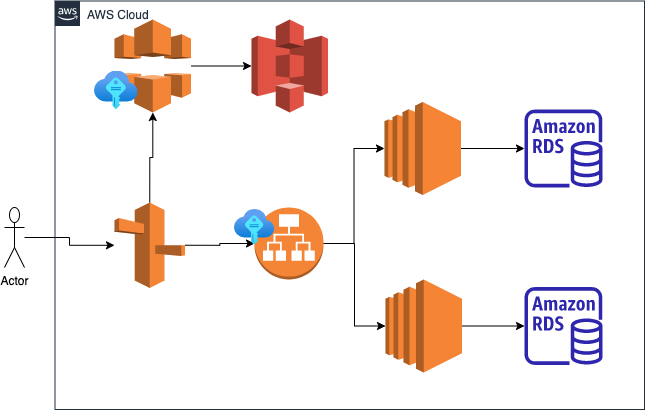

The diagram above was exported from draw.io. Its source (the exported page's mxGraphModel, read from the mxfile embedded in the PNG):
<mxGraphModel dx="694" dy="466" grid="1" gridSize="10" guides="1" tooltips="1" connect="1" arrows="1" fold="1" page="1" pageScale="1" pageWidth="827" pageHeight="1169" math="0" shadow="0">
  <root>
    <mxCell id="0" />
    <mxCell id="1" parent="0" />
    <mxCell id="j5aswRVeG2-4EKPwNMvl-1" value="" style="sketch=0;outlineConnect=0;fontColor=#232F3E;gradientColor=none;fillColor=#2E27AD;strokeColor=none;dashed=0;verticalLabelPosition=bottom;verticalAlign=top;align=center;html=1;fontSize=12;fontStyle=0;aspect=fixed;pointerEvents=1;shape=mxgraph.aws4.rds_instance;" vertex="1" parent="1">
      <mxGeometry x="530" y="120" width="78" height="78" as="geometry" />
    </mxCell>
    <mxCell id="j5aswRVeG2-4EKPwNMvl-17" style="edgeStyle=orthogonalEdgeStyle;rounded=0;orthogonalLoop=1;jettySize=auto;html=1;exitX=1;exitY=0.5;exitDx=0;exitDy=0;exitPerimeter=0;" edge="1" parent="1" source="j5aswRVeG2-4EKPwNMvl-2" target="j5aswRVeG2-4EKPwNMvl-1">
      <mxGeometry relative="1" as="geometry" />
    </mxCell>
    <mxCell id="j5aswRVeG2-4EKPwNMvl-2" value="" style="outlineConnect=0;dashed=0;verticalLabelPosition=bottom;verticalAlign=top;align=center;html=1;shape=mxgraph.aws3.ec2;fillColor=#F58534;gradientColor=none;" vertex="1" parent="1">
      <mxGeometry x="390" y="112.5" width="76.5" height="93" as="geometry" />
    </mxCell>
    <mxCell id="j5aswRVeG2-4EKPwNMvl-18" style="edgeStyle=orthogonalEdgeStyle;rounded=0;orthogonalLoop=1;jettySize=auto;html=1;exitX=1;exitY=0.5;exitDx=0;exitDy=0;exitPerimeter=0;" edge="1" parent="1" source="j5aswRVeG2-4EKPwNMvl-4" target="j5aswRVeG2-4EKPwNMvl-5">
      <mxGeometry relative="1" as="geometry" />
    </mxCell>
    <mxCell id="j5aswRVeG2-4EKPwNMvl-4" value="" style="outlineConnect=0;dashed=0;verticalLabelPosition=bottom;verticalAlign=top;align=center;html=1;shape=mxgraph.aws3.ec2;fillColor=#F58534;gradientColor=none;" vertex="1" parent="1">
      <mxGeometry x="391" y="290" width="76.5" height="93" as="geometry" />
    </mxCell>
    <mxCell id="j5aswRVeG2-4EKPwNMvl-5" value="" style="sketch=0;outlineConnect=0;fontColor=#232F3E;gradientColor=none;fillColor=#2E27AD;strokeColor=none;dashed=0;verticalLabelPosition=bottom;verticalAlign=top;align=center;html=1;fontSize=12;fontStyle=0;aspect=fixed;pointerEvents=1;shape=mxgraph.aws4.rds_instance;" vertex="1" parent="1">
      <mxGeometry x="530" y="297.5" width="78" height="78" as="geometry" />
    </mxCell>
    <mxCell id="j5aswRVeG2-4EKPwNMvl-15" style="edgeStyle=orthogonalEdgeStyle;rounded=0;orthogonalLoop=1;jettySize=auto;html=1;exitX=1;exitY=0.5;exitDx=0;exitDy=0;exitPerimeter=0;entryX=0;entryY=0.5;entryDx=0;entryDy=0;entryPerimeter=0;" edge="1" parent="1" source="j5aswRVeG2-4EKPwNMvl-6" target="j5aswRVeG2-4EKPwNMvl-2">
      <mxGeometry relative="1" as="geometry" />
    </mxCell>
    <mxCell id="j5aswRVeG2-4EKPwNMvl-16" style="edgeStyle=orthogonalEdgeStyle;rounded=0;orthogonalLoop=1;jettySize=auto;html=1;exitX=1;exitY=0.5;exitDx=0;exitDy=0;exitPerimeter=0;" edge="1" parent="1" source="j5aswRVeG2-4EKPwNMvl-6" target="j5aswRVeG2-4EKPwNMvl-4">
      <mxGeometry relative="1" as="geometry" />
    </mxCell>
    <mxCell id="j5aswRVeG2-4EKPwNMvl-6" value="" style="outlineConnect=0;dashed=0;verticalLabelPosition=bottom;verticalAlign=top;align=center;html=1;shape=mxgraph.aws3.application_load_balancer;fillColor=#F58536;gradientColor=none;" vertex="1" parent="1">
      <mxGeometry x="260" y="218" width="69" height="72" as="geometry" />
    </mxCell>
    <mxCell id="j5aswRVeG2-4EKPwNMvl-12" style="edgeStyle=orthogonalEdgeStyle;rounded=0;orthogonalLoop=1;jettySize=auto;html=1;exitX=0.5;exitY=0;exitDx=0;exitDy=0;exitPerimeter=0;" edge="1" parent="1" source="j5aswRVeG2-4EKPwNMvl-7" target="j5aswRVeG2-4EKPwNMvl-8">
      <mxGeometry relative="1" as="geometry" />
    </mxCell>
    <mxCell id="j5aswRVeG2-4EKPwNMvl-14" style="edgeStyle=orthogonalEdgeStyle;rounded=0;orthogonalLoop=1;jettySize=auto;html=1;exitX=1;exitY=0.5;exitDx=0;exitDy=0;exitPerimeter=0;" edge="1" parent="1" source="j5aswRVeG2-4EKPwNMvl-7" target="j5aswRVeG2-4EKPwNMvl-6">
      <mxGeometry relative="1" as="geometry" />
    </mxCell>
    <mxCell id="j5aswRVeG2-4EKPwNMvl-7" value="" style="outlineConnect=0;dashed=0;verticalLabelPosition=bottom;verticalAlign=top;align=center;html=1;shape=mxgraph.aws3.route_53;fillColor=#F58536;gradientColor=none;" vertex="1" parent="1">
      <mxGeometry x="120" y="213" width="70.5" height="85.5" as="geometry" />
    </mxCell>
    <mxCell id="j5aswRVeG2-4EKPwNMvl-13" style="edgeStyle=orthogonalEdgeStyle;rounded=0;orthogonalLoop=1;jettySize=auto;html=1;exitX=1;exitY=0.5;exitDx=0;exitDy=0;exitPerimeter=0;" edge="1" parent="1" source="j5aswRVeG2-4EKPwNMvl-8" target="j5aswRVeG2-4EKPwNMvl-9">
      <mxGeometry relative="1" as="geometry" />
    </mxCell>
    <mxCell id="j5aswRVeG2-4EKPwNMvl-8" value="" style="outlineConnect=0;dashed=0;verticalLabelPosition=bottom;verticalAlign=top;align=center;html=1;shape=mxgraph.aws3.cloudfront;fillColor=#F58536;gradientColor=none;" vertex="1" parent="1">
      <mxGeometry x="120" y="30" width="76.5" height="93" as="geometry" />
    </mxCell>
    <mxCell id="j5aswRVeG2-4EKPwNMvl-9" value="" style="outlineConnect=0;dashed=0;verticalLabelPosition=bottom;verticalAlign=top;align=center;html=1;shape=mxgraph.aws3.s3;fillColor=#E05243;gradientColor=none;" vertex="1" parent="1">
      <mxGeometry x="257" y="30" width="76.5" height="93" as="geometry" />
    </mxCell>
    <mxCell id="j5aswRVeG2-4EKPwNMvl-11" style="edgeStyle=orthogonalEdgeStyle;rounded=0;orthogonalLoop=1;jettySize=auto;html=1;" edge="1" parent="1" source="j5aswRVeG2-4EKPwNMvl-10" target="j5aswRVeG2-4EKPwNMvl-7">
      <mxGeometry relative="1" as="geometry" />
    </mxCell>
    <mxCell id="j5aswRVeG2-4EKPwNMvl-10" value="Actor" style="shape=umlActor;verticalLabelPosition=bottom;verticalAlign=top;html=1;outlineConnect=0;" vertex="1" parent="1">
      <mxGeometry x="10" y="218" width="20" height="60" as="geometry" />
    </mxCell>
    <mxCell id="j5aswRVeG2-4EKPwNMvl-20" value="AWS Cloud" style="points=[[0,0],[0.25,0],[0.5,0],[0.75,0],[1,0],[1,0.25],[1,0.5],[1,0.75],[1,1],[0.75,1],[0.5,1],[0.25,1],[0,1],[0,0.75],[0,0.5],[0,0.25]];outlineConnect=0;gradientColor=none;html=1;whiteSpace=wrap;fontSize=12;fontStyle=0;container=1;pointerEvents=0;collapsible=0;recursiveResize=0;shape=mxgraph.aws4.group;grIcon=mxgraph.aws4.group_aws_cloud_alt;strokeColor=#232F3E;fillColor=none;verticalAlign=top;align=left;spacingLeft=30;fontColor=#232F3E;dashed=0;" vertex="1" parent="1">
      <mxGeometry x="60.5" y="11.5" width="589.5" height="408.5" as="geometry" />
    </mxCell>
    <mxCell id="j5aswRVeG2-4EKPwNMvl-21" value="" style="aspect=fixed;html=1;points=[];align=center;image;fontSize=12;image=img/lib/azure2/other/SSH_Keys.svg;" vertex="1" parent="j5aswRVeG2-4EKPwNMvl-20">
      <mxGeometry x="39.5" y="70" width="43.63" height="38.5" as="geometry" />
    </mxCell>
    <mxCell id="j5aswRVeG2-4EKPwNMvl-22" value="" style="aspect=fixed;html=1;points=[];align=center;image;fontSize=12;image=img/lib/azure2/other/SSH_Keys.svg;" vertex="1" parent="j5aswRVeG2-4EKPwNMvl-20">
      <mxGeometry x="179.5" y="208.5" width="40.23" height="35.5" as="geometry" />
    </mxCell>
  </root>
</mxGraphModel>